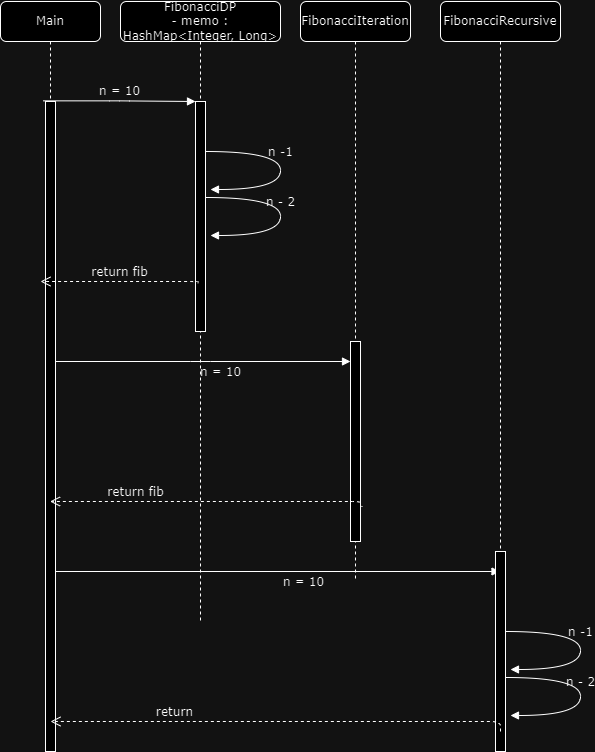

The diagram above was exported from draw.io. Its source (the exported page's mxGraphModel, read from the mxfile embedded in the PNG):
<mxGraphModel dx="1050" dy="565" grid="1" gridSize="10" guides="1" tooltips="1" connect="1" arrows="1" fold="1" page="1" pageScale="1" pageWidth="1100" pageHeight="850" background="none" math="0" shadow="0">
  <root>
    <mxCell id="0" />
    <mxCell id="1" parent="0" />
    <mxCell id="7baba1c4bc27f4b0-2" value="FibonacciDP&lt;br&gt;- memo : HashMap&amp;lt;Integer, Long&amp;gt;" style="shape=umlLifeline;perimeter=lifelinePerimeter;whiteSpace=wrap;html=1;container=1;collapsible=0;recursiveResize=0;outlineConnect=0;rounded=1;shadow=0;comic=0;labelBackgroundColor=none;strokeWidth=1;fontFamily=Verdana;fontSize=12;align=center;" parent="1" vertex="1">
      <mxGeometry x="380" y="80" width="160" height="620" as="geometry" />
    </mxCell>
    <mxCell id="7baba1c4bc27f4b0-10" value="" style="html=1;points=[];perimeter=orthogonalPerimeter;rounded=0;shadow=0;comic=0;labelBackgroundColor=none;strokeWidth=1;fontFamily=Verdana;fontSize=12;align=center;" parent="7baba1c4bc27f4b0-2" vertex="1">
      <mxGeometry x="75" y="100" width="10" height="230" as="geometry" />
    </mxCell>
    <mxCell id="nHnkrWj3yOZQQjaO3nL3-1" value="n -1" style="html=1;verticalAlign=bottom;endArrow=block;labelBackgroundColor=none;fontFamily=Verdana;fontSize=12;elbow=vertical;edgeStyle=orthogonalEdgeStyle;curved=1;entryX=1;entryY=0.286;entryPerimeter=0;exitX=1.038;exitY=0.345;exitPerimeter=0;" edge="1" parent="7baba1c4bc27f4b0-2">
      <mxGeometry x="-0.071" relative="1" as="geometry">
        <mxPoint x="85" y="150" as="sourcePoint" />
        <mxPoint x="90" y="188" as="targetPoint" />
        <Array as="points">
          <mxPoint x="160" y="150" />
          <mxPoint x="160" y="188" />
        </Array>
        <mxPoint as="offset" />
      </mxGeometry>
    </mxCell>
    <mxCell id="nHnkrWj3yOZQQjaO3nL3-3" value="n - 2" style="html=1;verticalAlign=bottom;endArrow=block;labelBackgroundColor=none;fontFamily=Verdana;fontSize=12;elbow=vertical;edgeStyle=orthogonalEdgeStyle;curved=1;entryX=1;entryY=0.286;entryPerimeter=0;exitX=1.038;exitY=0.345;exitPerimeter=0;" edge="1" parent="7baba1c4bc27f4b0-2">
      <mxGeometry x="-0.0273" relative="1" as="geometry">
        <mxPoint x="85" y="196" as="sourcePoint" />
        <mxPoint x="90" y="234" as="targetPoint" />
        <Array as="points">
          <mxPoint x="160" y="196" />
          <mxPoint x="160" y="234" />
        </Array>
        <mxPoint as="offset" />
      </mxGeometry>
    </mxCell>
    <mxCell id="nHnkrWj3yOZQQjaO3nL3-6" value="n = 10" style="html=1;verticalAlign=bottom;endArrow=block;labelBackgroundColor=none;fontFamily=Verdana;fontSize=12;" edge="1" parent="7baba1c4bc27f4b0-2" target="7baba1c4bc27f4b0-4">
      <mxGeometry x="0.1186" y="-20" relative="1" as="geometry">
        <mxPoint x="-67.5" y="570" as="sourcePoint" />
        <mxPoint x="227.5" y="570" as="targetPoint" />
        <Array as="points">
          <mxPoint x="77.5" y="570" />
        </Array>
        <mxPoint as="offset" />
      </mxGeometry>
    </mxCell>
    <mxCell id="7baba1c4bc27f4b0-3" value="FibonacciIteration&lt;br&gt;" style="shape=umlLifeline;perimeter=lifelinePerimeter;whiteSpace=wrap;html=1;container=1;collapsible=0;recursiveResize=0;outlineConnect=0;rounded=1;shadow=0;comic=0;labelBackgroundColor=none;strokeWidth=1;fontFamily=Verdana;fontSize=12;align=center;" parent="1" vertex="1">
      <mxGeometry x="560" y="80" width="110" height="580" as="geometry" />
    </mxCell>
    <mxCell id="7baba1c4bc27f4b0-13" value="" style="html=1;points=[];perimeter=orthogonalPerimeter;rounded=0;shadow=0;comic=0;labelBackgroundColor=none;strokeWidth=1;fontFamily=Verdana;fontSize=12;align=center;" parent="7baba1c4bc27f4b0-3" vertex="1">
      <mxGeometry x="50" y="340" width="10" height="200" as="geometry" />
    </mxCell>
    <mxCell id="7baba1c4bc27f4b0-4" value="FibonacciRecursive" style="shape=umlLifeline;perimeter=lifelinePerimeter;whiteSpace=wrap;html=1;container=1;collapsible=0;recursiveResize=0;outlineConnect=0;rounded=1;shadow=0;comic=0;labelBackgroundColor=none;strokeWidth=1;fontFamily=Verdana;fontSize=12;align=center;" parent="1" vertex="1">
      <mxGeometry x="700" y="80" width="120" height="580" as="geometry" />
    </mxCell>
    <mxCell id="7baba1c4bc27f4b0-8" value="Main" style="shape=umlLifeline;perimeter=lifelinePerimeter;whiteSpace=wrap;html=1;container=1;collapsible=0;recursiveResize=0;outlineConnect=0;rounded=1;shadow=0;comic=0;labelBackgroundColor=none;strokeWidth=1;fontFamily=Verdana;fontSize=12;align=center;" parent="1" vertex="1">
      <mxGeometry x="260" y="80" width="100" height="750" as="geometry" />
    </mxCell>
    <mxCell id="7baba1c4bc27f4b0-9" value="" style="html=1;points=[];perimeter=orthogonalPerimeter;rounded=0;shadow=0;comic=0;labelBackgroundColor=none;strokeWidth=1;fontFamily=Verdana;fontSize=12;align=center;" parent="7baba1c4bc27f4b0-8" vertex="1">
      <mxGeometry x="45" y="100" width="10" height="650" as="geometry" />
    </mxCell>
    <mxCell id="nHnkrWj3yOZQQjaO3nL3-4" value="return fib" style="html=1;verticalAlign=bottom;endArrow=open;dashed=1;endSize=8;labelBackgroundColor=none;fontFamily=Verdana;fontSize=12;edgeStyle=elbowEdgeStyle;elbow=vertical;exitX=0.26;exitY=0.79;exitDx=0;exitDy=0;exitPerimeter=0;" edge="1" parent="7baba1c4bc27f4b0-8" source="7baba1c4bc27f4b0-10">
      <mxGeometry relative="1" as="geometry">
        <mxPoint x="40" y="280" as="targetPoint" />
        <Array as="points">
          <mxPoint x="115" y="280" />
          <mxPoint x="145" y="280" />
        </Array>
        <mxPoint x="170" y="280" as="sourcePoint" />
      </mxGeometry>
    </mxCell>
    <mxCell id="7baba1c4bc27f4b0-23" value="n = 10" style="html=1;verticalAlign=bottom;endArrow=block;labelBackgroundColor=none;fontFamily=Verdana;fontSize=12;" parent="1" source="7baba1c4bc27f4b0-9" target="7baba1c4bc27f4b0-13" edge="1">
      <mxGeometry x="0.1186" y="-20" relative="1" as="geometry">
        <mxPoint x="670" y="420" as="sourcePoint" />
        <Array as="points">
          <mxPoint x="460" y="440" />
        </Array>
        <mxPoint as="offset" />
      </mxGeometry>
    </mxCell>
    <mxCell id="7baba1c4bc27f4b0-11" value="n = 10&lt;br&gt;" style="html=1;verticalAlign=bottom;endArrow=block;entryX=0;entryY=0;labelBackgroundColor=none;fontFamily=Verdana;fontSize=12;edgeStyle=elbowEdgeStyle;elbow=horizontal;exitX=-0.22;exitY=-0.001;exitDx=0;exitDy=0;exitPerimeter=0;" parent="1" source="7baba1c4bc27f4b0-9" target="7baba1c4bc27f4b0-10" edge="1">
      <mxGeometry relative="1" as="geometry">
        <mxPoint x="380" y="190" as="sourcePoint" />
      </mxGeometry>
    </mxCell>
    <mxCell id="nHnkrWj3yOZQQjaO3nL3-7" value="" style="html=1;points=[];perimeter=orthogonalPerimeter;rounded=0;shadow=0;comic=0;labelBackgroundColor=none;strokeWidth=1;fontFamily=Verdana;fontSize=12;align=center;" vertex="1" parent="1">
      <mxGeometry x="755" y="630" width="10" height="200" as="geometry" />
    </mxCell>
    <mxCell id="nHnkrWj3yOZQQjaO3nL3-8" value="n -1" style="html=1;verticalAlign=bottom;endArrow=block;labelBackgroundColor=none;fontFamily=Verdana;fontSize=12;elbow=vertical;edgeStyle=orthogonalEdgeStyle;curved=1;entryX=1;entryY=0.286;entryPerimeter=0;exitX=1.038;exitY=0.345;exitPerimeter=0;" edge="1" parent="1">
      <mxGeometry x="-0.071" relative="1" as="geometry">
        <mxPoint x="765" y="710" as="sourcePoint" />
        <mxPoint x="770" y="748" as="targetPoint" />
        <Array as="points">
          <mxPoint x="840" y="710" />
          <mxPoint x="840" y="748" />
        </Array>
        <mxPoint as="offset" />
      </mxGeometry>
    </mxCell>
    <mxCell id="nHnkrWj3yOZQQjaO3nL3-9" value="n - 2" style="html=1;verticalAlign=bottom;endArrow=block;labelBackgroundColor=none;fontFamily=Verdana;fontSize=12;elbow=vertical;edgeStyle=orthogonalEdgeStyle;curved=1;entryX=1;entryY=0.286;entryPerimeter=0;exitX=1.038;exitY=0.345;exitPerimeter=0;" edge="1" parent="1">
      <mxGeometry x="-0.0273" relative="1" as="geometry">
        <mxPoint x="765" y="756" as="sourcePoint" />
        <mxPoint x="770" y="794" as="targetPoint" />
        <Array as="points">
          <mxPoint x="840" y="756" />
          <mxPoint x="840" y="794" />
        </Array>
        <mxPoint as="offset" />
      </mxGeometry>
    </mxCell>
    <mxCell id="nHnkrWj3yOZQQjaO3nL3-5" value="return fib" style="html=1;verticalAlign=bottom;endArrow=open;dashed=1;endSize=8;labelBackgroundColor=none;fontFamily=Verdana;fontSize=12;edgeStyle=elbowEdgeStyle;elbow=horizontal;exitX=1.2;exitY=0.825;exitDx=0;exitDy=0;exitPerimeter=0;" edge="1" parent="1" source="7baba1c4bc27f4b0-13" target="7baba1c4bc27f4b0-8">
      <mxGeometry x="0.4613" relative="1" as="geometry">
        <mxPoint x="330" y="580" as="targetPoint" />
        <Array as="points">
          <mxPoint x="620" y="580" />
          <mxPoint x="435" y="580" />
        </Array>
        <mxPoint x="488" y="582" as="sourcePoint" />
        <mxPoint as="offset" />
      </mxGeometry>
    </mxCell>
    <mxCell id="nHnkrWj3yOZQQjaO3nL3-10" value="return" style="html=1;verticalAlign=bottom;endArrow=open;dashed=1;endSize=8;labelBackgroundColor=none;fontFamily=Verdana;fontSize=12;edgeStyle=elbowEdgeStyle;elbow=horizontal;" edge="1" parent="1">
      <mxGeometry x="0.4613" relative="1" as="geometry">
        <mxPoint x="310" y="800" as="targetPoint" />
        <Array as="points">
          <mxPoint x="760" y="800" />
          <mxPoint x="435" y="800" />
        </Array>
        <mxPoint x="760" y="810" as="sourcePoint" />
        <mxPoint as="offset" />
      </mxGeometry>
    </mxCell>
  </root>
</mxGraphModel>